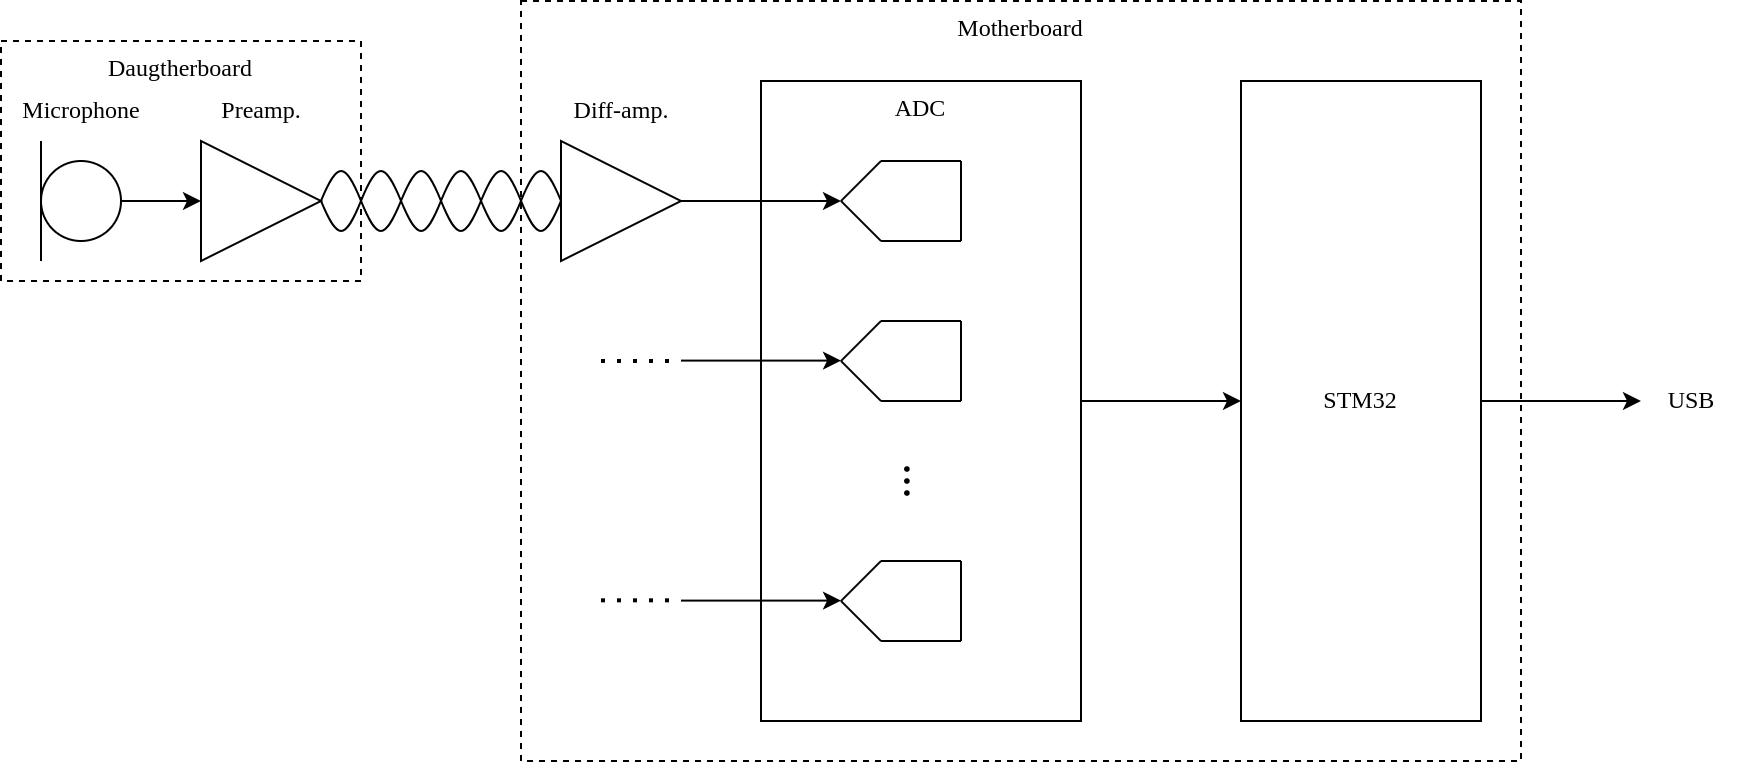

The diagram above was exported from draw.io. Its source (the exported page's mxGraphModel, read from the mxfile embedded in the PNG):
<mxGraphModel dx="1434" dy="835" grid="1" gridSize="10" guides="1" tooltips="1" connect="1" arrows="1" fold="1" page="1" pageScale="1" pageWidth="827" pageHeight="1169" math="0" shadow="0">
  <root>
    <mxCell id="0" />
    <mxCell id="1" parent="0" />
    <mxCell id="dDHFS209dQYHZajUs6lA-57" value="&lt;font face=&quot;Times New Roman&quot;&gt;Motherboard&lt;/font&gt;" style="rounded=0;whiteSpace=wrap;html=1;dashed=1;verticalAlign=top;" parent="1" vertex="1">
      <mxGeometry x="360" y="40" width="500" height="380" as="geometry" />
    </mxCell>
    <mxCell id="dDHFS209dQYHZajUs6lA-56" value="&lt;font face=&quot;Times New Roman&quot;&gt;Daugtherboard&lt;/font&gt;" style="rounded=0;whiteSpace=wrap;html=1;dashed=1;verticalAlign=top;" parent="1" vertex="1">
      <mxGeometry x="100" y="60" width="180" height="120" as="geometry" />
    </mxCell>
    <mxCell id="dDHFS209dQYHZajUs6lA-55" style="edgeStyle=orthogonalEdgeStyle;rounded=0;orthogonalLoop=1;jettySize=auto;html=1;exitX=1;exitY=0.5;exitDx=0;exitDy=0;entryX=0;entryY=0.5;entryDx=0;entryDy=0;" parent="1" source="dDHFS209dQYHZajUs6lA-54" target="dDHFS209dQYHZajUs6lA-46" edge="1">
      <mxGeometry relative="1" as="geometry" />
    </mxCell>
    <mxCell id="dDHFS209dQYHZajUs6lA-54" value="&lt;font face=&quot;Times New Roman&quot;&gt;ADC&lt;/font&gt;" style="rounded=0;whiteSpace=wrap;html=1;align=center;verticalAlign=top;" parent="1" vertex="1">
      <mxGeometry x="480" y="80" width="160" height="320" as="geometry" />
    </mxCell>
    <mxCell id="dDHFS209dQYHZajUs6lA-13" style="edgeStyle=orthogonalEdgeStyle;rounded=0;orthogonalLoop=1;jettySize=auto;html=1;exitX=1;exitY=0.5;exitDx=0;exitDy=0;entryX=0;entryY=0.5;entryDx=0;entryDy=0;" parent="1" source="dDHFS209dQYHZajUs6lA-1" target="dDHFS209dQYHZajUs6lA-3" edge="1">
      <mxGeometry relative="1" as="geometry" />
    </mxCell>
    <mxCell id="dDHFS209dQYHZajUs6lA-1" value="" style="ellipse;whiteSpace=wrap;html=1;aspect=fixed;" parent="1" vertex="1">
      <mxGeometry x="120" y="120" width="40" height="40" as="geometry" />
    </mxCell>
    <mxCell id="dDHFS209dQYHZajUs6lA-2" value="" style="endArrow=none;html=1;rounded=0;" parent="1" edge="1">
      <mxGeometry width="50" height="50" relative="1" as="geometry">
        <mxPoint x="120" y="170" as="sourcePoint" />
        <mxPoint x="120" y="110" as="targetPoint" />
      </mxGeometry>
    </mxCell>
    <mxCell id="dDHFS209dQYHZajUs6lA-3" value="" style="triangle;whiteSpace=wrap;html=1;" parent="1" vertex="1">
      <mxGeometry x="200" y="110" width="60" height="60" as="geometry" />
    </mxCell>
    <mxCell id="dDHFS209dQYHZajUs6lA-41" style="edgeStyle=orthogonalEdgeStyle;rounded=0;orthogonalLoop=1;jettySize=auto;html=1;exitX=1;exitY=0.5;exitDx=0;exitDy=0;" parent="1" source="dDHFS209dQYHZajUs6lA-4" edge="1">
      <mxGeometry relative="1" as="geometry">
        <mxPoint x="520" y="140" as="targetPoint" />
      </mxGeometry>
    </mxCell>
    <mxCell id="dDHFS209dQYHZajUs6lA-4" value="" style="triangle;whiteSpace=wrap;html=1;" parent="1" vertex="1">
      <mxGeometry x="380" y="110" width="60" height="60" as="geometry" />
    </mxCell>
    <mxCell id="dDHFS209dQYHZajUs6lA-5" value="" style="pointerEvents=1;verticalLabelPosition=bottom;shadow=0;dashed=0;align=center;html=1;verticalAlign=top;shape=mxgraph.electrical.waveforms.sine_wave;" parent="1" vertex="1">
      <mxGeometry x="260" y="120" width="40" height="40" as="geometry" />
    </mxCell>
    <mxCell id="dDHFS209dQYHZajUs6lA-7" value="" style="pointerEvents=1;verticalLabelPosition=bottom;shadow=0;dashed=0;align=center;html=1;verticalAlign=top;shape=mxgraph.electrical.waveforms.sine_wave;" parent="1" vertex="1">
      <mxGeometry x="300" y="120" width="40" height="40" as="geometry" />
    </mxCell>
    <mxCell id="dDHFS209dQYHZajUs6lA-8" value="" style="pointerEvents=1;verticalLabelPosition=bottom;shadow=0;dashed=0;align=center;html=1;verticalAlign=top;shape=mxgraph.electrical.waveforms.sine_wave;" parent="1" vertex="1">
      <mxGeometry x="340" y="120" width="40" height="40" as="geometry" />
    </mxCell>
    <mxCell id="dDHFS209dQYHZajUs6lA-10" value="" style="pointerEvents=1;verticalLabelPosition=bottom;shadow=0;dashed=0;align=center;html=1;verticalAlign=top;shape=mxgraph.electrical.waveforms.sine_wave;flipH=1;" parent="1" vertex="1">
      <mxGeometry x="260" y="120" width="40" height="40" as="geometry" />
    </mxCell>
    <mxCell id="dDHFS209dQYHZajUs6lA-11" value="" style="pointerEvents=1;verticalLabelPosition=bottom;shadow=0;dashed=0;align=center;html=1;verticalAlign=top;shape=mxgraph.electrical.waveforms.sine_wave;flipH=1;" parent="1" vertex="1">
      <mxGeometry x="300" y="120" width="40" height="40" as="geometry" />
    </mxCell>
    <mxCell id="dDHFS209dQYHZajUs6lA-12" value="" style="pointerEvents=1;verticalLabelPosition=bottom;shadow=0;dashed=0;align=center;html=1;verticalAlign=top;shape=mxgraph.electrical.waveforms.sine_wave;flipH=1;" parent="1" vertex="1">
      <mxGeometry x="340" y="120" width="40" height="40" as="geometry" />
    </mxCell>
    <mxCell id="dDHFS209dQYHZajUs6lA-21" value="" style="group" parent="1" vertex="1" connectable="0">
      <mxGeometry x="520" y="120" width="60" height="40" as="geometry" />
    </mxCell>
    <mxCell id="dDHFS209dQYHZajUs6lA-16" value="" style="endArrow=none;html=1;rounded=0;" parent="dDHFS209dQYHZajUs6lA-21" edge="1">
      <mxGeometry width="50" height="50" relative="1" as="geometry">
        <mxPoint y="20" as="sourcePoint" />
        <mxPoint x="20" as="targetPoint" />
      </mxGeometry>
    </mxCell>
    <mxCell id="dDHFS209dQYHZajUs6lA-17" value="" style="endArrow=none;html=1;rounded=0;" parent="dDHFS209dQYHZajUs6lA-21" edge="1">
      <mxGeometry width="50" height="50" relative="1" as="geometry">
        <mxPoint y="20" as="sourcePoint" />
        <mxPoint x="20" y="40" as="targetPoint" />
      </mxGeometry>
    </mxCell>
    <mxCell id="dDHFS209dQYHZajUs6lA-18" value="" style="endArrow=none;html=1;rounded=0;" parent="dDHFS209dQYHZajUs6lA-21" edge="1">
      <mxGeometry width="50" height="50" relative="1" as="geometry">
        <mxPoint x="20" as="sourcePoint" />
        <mxPoint x="60" as="targetPoint" />
      </mxGeometry>
    </mxCell>
    <mxCell id="dDHFS209dQYHZajUs6lA-19" value="" style="endArrow=none;html=1;rounded=0;" parent="dDHFS209dQYHZajUs6lA-21" edge="1">
      <mxGeometry width="50" height="50" relative="1" as="geometry">
        <mxPoint x="20" y="40" as="sourcePoint" />
        <mxPoint x="60" y="40" as="targetPoint" />
      </mxGeometry>
    </mxCell>
    <mxCell id="dDHFS209dQYHZajUs6lA-20" value="" style="endArrow=none;html=1;rounded=0;" parent="dDHFS209dQYHZajUs6lA-21" edge="1">
      <mxGeometry width="50" height="50" relative="1" as="geometry">
        <mxPoint x="60" y="40" as="sourcePoint" />
        <mxPoint x="60" as="targetPoint" />
      </mxGeometry>
    </mxCell>
    <mxCell id="dDHFS209dQYHZajUs6lA-22" value="" style="group" parent="1" vertex="1" connectable="0">
      <mxGeometry x="520" y="200" width="60" height="40" as="geometry" />
    </mxCell>
    <mxCell id="dDHFS209dQYHZajUs6lA-23" value="" style="endArrow=none;html=1;rounded=0;" parent="dDHFS209dQYHZajUs6lA-22" edge="1">
      <mxGeometry width="50" height="50" relative="1" as="geometry">
        <mxPoint y="20" as="sourcePoint" />
        <mxPoint x="20" as="targetPoint" />
      </mxGeometry>
    </mxCell>
    <mxCell id="dDHFS209dQYHZajUs6lA-24" value="" style="endArrow=none;html=1;rounded=0;" parent="dDHFS209dQYHZajUs6lA-22" edge="1">
      <mxGeometry width="50" height="50" relative="1" as="geometry">
        <mxPoint y="20" as="sourcePoint" />
        <mxPoint x="20" y="40" as="targetPoint" />
      </mxGeometry>
    </mxCell>
    <mxCell id="dDHFS209dQYHZajUs6lA-25" value="" style="endArrow=none;html=1;rounded=0;" parent="dDHFS209dQYHZajUs6lA-22" edge="1">
      <mxGeometry width="50" height="50" relative="1" as="geometry">
        <mxPoint x="20" as="sourcePoint" />
        <mxPoint x="60" as="targetPoint" />
      </mxGeometry>
    </mxCell>
    <mxCell id="dDHFS209dQYHZajUs6lA-26" value="" style="endArrow=none;html=1;rounded=0;" parent="dDHFS209dQYHZajUs6lA-22" edge="1">
      <mxGeometry width="50" height="50" relative="1" as="geometry">
        <mxPoint x="20" y="40" as="sourcePoint" />
        <mxPoint x="60" y="40" as="targetPoint" />
      </mxGeometry>
    </mxCell>
    <mxCell id="dDHFS209dQYHZajUs6lA-27" value="" style="endArrow=none;html=1;rounded=0;" parent="dDHFS209dQYHZajUs6lA-22" edge="1">
      <mxGeometry width="50" height="50" relative="1" as="geometry">
        <mxPoint x="60" y="40" as="sourcePoint" />
        <mxPoint x="60" as="targetPoint" />
      </mxGeometry>
    </mxCell>
    <mxCell id="dDHFS209dQYHZajUs6lA-34" value="" style="group" parent="1" vertex="1" connectable="0">
      <mxGeometry x="520" y="320" width="60" height="40" as="geometry" />
    </mxCell>
    <mxCell id="dDHFS209dQYHZajUs6lA-35" value="" style="endArrow=none;html=1;rounded=0;" parent="dDHFS209dQYHZajUs6lA-34" edge="1">
      <mxGeometry width="50" height="50" relative="1" as="geometry">
        <mxPoint y="20" as="sourcePoint" />
        <mxPoint x="20" as="targetPoint" />
      </mxGeometry>
    </mxCell>
    <mxCell id="dDHFS209dQYHZajUs6lA-36" value="" style="endArrow=none;html=1;rounded=0;" parent="dDHFS209dQYHZajUs6lA-34" edge="1">
      <mxGeometry width="50" height="50" relative="1" as="geometry">
        <mxPoint y="20" as="sourcePoint" />
        <mxPoint x="20" y="40" as="targetPoint" />
      </mxGeometry>
    </mxCell>
    <mxCell id="dDHFS209dQYHZajUs6lA-37" value="" style="endArrow=none;html=1;rounded=0;" parent="dDHFS209dQYHZajUs6lA-34" edge="1">
      <mxGeometry width="50" height="50" relative="1" as="geometry">
        <mxPoint x="20" as="sourcePoint" />
        <mxPoint x="60" as="targetPoint" />
      </mxGeometry>
    </mxCell>
    <mxCell id="dDHFS209dQYHZajUs6lA-38" value="" style="endArrow=none;html=1;rounded=0;" parent="dDHFS209dQYHZajUs6lA-34" edge="1">
      <mxGeometry width="50" height="50" relative="1" as="geometry">
        <mxPoint x="20" y="40" as="sourcePoint" />
        <mxPoint x="60" y="40" as="targetPoint" />
      </mxGeometry>
    </mxCell>
    <mxCell id="dDHFS209dQYHZajUs6lA-39" value="" style="endArrow=none;html=1;rounded=0;" parent="dDHFS209dQYHZajUs6lA-34" edge="1">
      <mxGeometry width="50" height="50" relative="1" as="geometry">
        <mxPoint x="60" y="40" as="sourcePoint" />
        <mxPoint x="60" as="targetPoint" />
      </mxGeometry>
    </mxCell>
    <mxCell id="dDHFS209dQYHZajUs6lA-44" style="edgeStyle=orthogonalEdgeStyle;rounded=0;orthogonalLoop=1;jettySize=auto;html=1;exitX=1;exitY=0.5;exitDx=0;exitDy=0;" parent="1" edge="1">
      <mxGeometry relative="1" as="geometry">
        <mxPoint x="520" y="219.8" as="targetPoint" />
        <mxPoint x="440" y="219.8" as="sourcePoint" />
      </mxGeometry>
    </mxCell>
    <mxCell id="dDHFS209dQYHZajUs6lA-45" style="edgeStyle=orthogonalEdgeStyle;rounded=0;orthogonalLoop=1;jettySize=auto;html=1;exitX=1;exitY=0.5;exitDx=0;exitDy=0;" parent="1" edge="1">
      <mxGeometry relative="1" as="geometry">
        <mxPoint x="520" y="339.8" as="targetPoint" />
        <mxPoint x="440" y="339.8" as="sourcePoint" />
      </mxGeometry>
    </mxCell>
    <mxCell id="mQpp9cqOMYxEDiKpBseG-1" style="edgeStyle=orthogonalEdgeStyle;rounded=0;orthogonalLoop=1;jettySize=auto;html=1;exitX=1;exitY=0.5;exitDx=0;exitDy=0;" edge="1" parent="1" source="dDHFS209dQYHZajUs6lA-46">
      <mxGeometry relative="1" as="geometry">
        <mxPoint x="920" y="240" as="targetPoint" />
      </mxGeometry>
    </mxCell>
    <mxCell id="dDHFS209dQYHZajUs6lA-46" value="&lt;font face=&quot;Times New Roman&quot;&gt;STM32&lt;/font&gt;" style="rounded=0;whiteSpace=wrap;html=1;" parent="1" vertex="1">
      <mxGeometry x="720" y="80" width="120" height="320" as="geometry" />
    </mxCell>
    <mxCell id="dDHFS209dQYHZajUs6lA-47" value="&lt;font face=&quot;Times New Roman&quot;&gt;Microphone&lt;br&gt;&lt;/font&gt;" style="text;html=1;align=center;verticalAlign=middle;resizable=0;points=[];autosize=1;strokeColor=none;fillColor=none;" parent="1" vertex="1">
      <mxGeometry x="100" y="80" width="80" height="30" as="geometry" />
    </mxCell>
    <mxCell id="dDHFS209dQYHZajUs6lA-48" value="&lt;font face=&quot;Times New Roman&quot;&gt;Preamp.&lt;br&gt;&lt;/font&gt;" style="text;html=1;align=center;verticalAlign=middle;resizable=0;points=[];autosize=1;strokeColor=none;fillColor=none;" parent="1" vertex="1">
      <mxGeometry x="200" y="80" width="60" height="30" as="geometry" />
    </mxCell>
    <mxCell id="dDHFS209dQYHZajUs6lA-49" value="&lt;font face=&quot;Times New Roman&quot;&gt;Diff-amp.&lt;br&gt;&lt;/font&gt;" style="text;html=1;align=center;verticalAlign=middle;resizable=0;points=[];autosize=1;strokeColor=none;fillColor=none;" parent="1" vertex="1">
      <mxGeometry x="375" y="80" width="70" height="30" as="geometry" />
    </mxCell>
    <mxCell id="dDHFS209dQYHZajUs6lA-50" value="" style="endArrow=none;dashed=1;html=1;dashPattern=1 3;strokeWidth=2;rounded=0;" parent="1" edge="1">
      <mxGeometry width="50" height="50" relative="1" as="geometry">
        <mxPoint x="400" y="220" as="sourcePoint" />
        <mxPoint x="440" y="220" as="targetPoint" />
      </mxGeometry>
    </mxCell>
    <mxCell id="dDHFS209dQYHZajUs6lA-51" value="" style="endArrow=none;dashed=1;html=1;dashPattern=1 3;strokeWidth=2;rounded=0;" parent="1" edge="1">
      <mxGeometry width="50" height="50" relative="1" as="geometry">
        <mxPoint x="400" y="339.65999999999997" as="sourcePoint" />
        <mxPoint x="440" y="339.65999999999997" as="targetPoint" />
      </mxGeometry>
    </mxCell>
    <mxCell id="dDHFS209dQYHZajUs6lA-53" value="&lt;font style=&quot;font-size: 24px;&quot;&gt;...&lt;/font&gt;" style="text;html=1;align=center;verticalAlign=middle;resizable=0;points=[];autosize=1;strokeColor=none;fillColor=none;fontFamily=Times New Roman;rotation=90;" parent="1" vertex="1">
      <mxGeometry x="540" y="260" width="40" height="40" as="geometry" />
    </mxCell>
    <mxCell id="mQpp9cqOMYxEDiKpBseG-2" value="&lt;font face=&quot;Times New Roman&quot;&gt;USB&lt;/font&gt;" style="text;html=1;align=center;verticalAlign=middle;resizable=0;points=[];autosize=1;strokeColor=none;fillColor=none;" vertex="1" parent="1">
      <mxGeometry x="920" y="225" width="50" height="30" as="geometry" />
    </mxCell>
  </root>
</mxGraphModel>